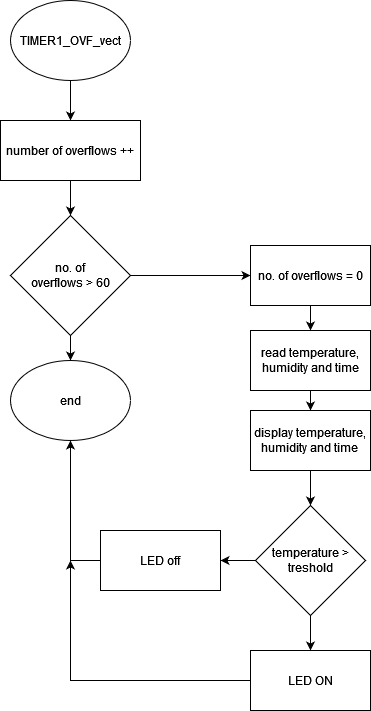

The diagram above was exported from draw.io. Its source (the exported page's mxGraphModel, read from the mxfile embedded in the PNG):
<mxGraphModel dx="1422" dy="780" grid="1" gridSize="10" guides="1" tooltips="1" connect="1" arrows="1" fold="1" page="1" pageScale="1" pageWidth="827" pageHeight="1169" math="0" shadow="0">
  <root>
    <mxCell id="0" />
    <mxCell id="1" parent="0" />
    <mxCell id="r_krOhaUQmrHjTCrimra-4" value="" style="edgeStyle=orthogonalEdgeStyle;rounded=0;orthogonalLoop=1;jettySize=auto;html=1;" edge="1" parent="1" source="r_krOhaUQmrHjTCrimra-1" target="r_krOhaUQmrHjTCrimra-2">
      <mxGeometry relative="1" as="geometry" />
    </mxCell>
    <mxCell id="r_krOhaUQmrHjTCrimra-1" value="TIMER1_OVF_vect" style="ellipse;whiteSpace=wrap;html=1;" vertex="1" parent="1">
      <mxGeometry x="140" y="200" width="120" height="80" as="geometry" />
    </mxCell>
    <mxCell id="r_krOhaUQmrHjTCrimra-5" value="" style="edgeStyle=orthogonalEdgeStyle;rounded=0;orthogonalLoop=1;jettySize=auto;html=1;" edge="1" parent="1" source="r_krOhaUQmrHjTCrimra-2" target="r_krOhaUQmrHjTCrimra-3">
      <mxGeometry relative="1" as="geometry" />
    </mxCell>
    <mxCell id="r_krOhaUQmrHjTCrimra-2" value="number of overflows ++" style="rounded=0;whiteSpace=wrap;html=1;" vertex="1" parent="1">
      <mxGeometry x="130" y="320" width="140" height="60" as="geometry" />
    </mxCell>
    <mxCell id="r_krOhaUQmrHjTCrimra-7" value="" style="edgeStyle=orthogonalEdgeStyle;rounded=0;orthogonalLoop=1;jettySize=auto;html=1;" edge="1" parent="1" source="r_krOhaUQmrHjTCrimra-3" target="r_krOhaUQmrHjTCrimra-6">
      <mxGeometry relative="1" as="geometry" />
    </mxCell>
    <mxCell id="r_krOhaUQmrHjTCrimra-25" style="edgeStyle=orthogonalEdgeStyle;rounded=0;orthogonalLoop=1;jettySize=auto;html=1;entryX=0;entryY=0.5;entryDx=0;entryDy=0;" edge="1" parent="1" source="r_krOhaUQmrHjTCrimra-3" target="r_krOhaUQmrHjTCrimra-8">
      <mxGeometry relative="1" as="geometry" />
    </mxCell>
    <mxCell id="r_krOhaUQmrHjTCrimra-3" value="no. of&lt;br&gt;overflows &amp;gt; 60" style="rhombus;whiteSpace=wrap;html=1;" vertex="1" parent="1">
      <mxGeometry x="140" y="415" width="120" height="120" as="geometry" />
    </mxCell>
    <mxCell id="r_krOhaUQmrHjTCrimra-6" value="end" style="ellipse;whiteSpace=wrap;html=1;" vertex="1" parent="1">
      <mxGeometry x="140" y="560" width="120" height="80" as="geometry" />
    </mxCell>
    <mxCell id="r_krOhaUQmrHjTCrimra-24" style="edgeStyle=orthogonalEdgeStyle;rounded=0;orthogonalLoop=1;jettySize=auto;html=1;" edge="1" parent="1" source="r_krOhaUQmrHjTCrimra-8" target="r_krOhaUQmrHjTCrimra-9">
      <mxGeometry relative="1" as="geometry" />
    </mxCell>
    <mxCell id="r_krOhaUQmrHjTCrimra-8" value="no. of overflows = 0" style="rounded=0;whiteSpace=wrap;html=1;" vertex="1" parent="1">
      <mxGeometry x="380" y="445" width="120" height="60" as="geometry" />
    </mxCell>
    <mxCell id="r_krOhaUQmrHjTCrimra-22" value="" style="edgeStyle=orthogonalEdgeStyle;rounded=0;orthogonalLoop=1;jettySize=auto;html=1;" edge="1" parent="1" source="r_krOhaUQmrHjTCrimra-9" target="r_krOhaUQmrHjTCrimra-10">
      <mxGeometry relative="1" as="geometry" />
    </mxCell>
    <mxCell id="r_krOhaUQmrHjTCrimra-9" value="read temperature, humidity and time" style="rounded=0;whiteSpace=wrap;html=1;" vertex="1" parent="1">
      <mxGeometry x="380" y="530" width="120" height="60" as="geometry" />
    </mxCell>
    <mxCell id="r_krOhaUQmrHjTCrimra-20" value="" style="edgeStyle=orthogonalEdgeStyle;rounded=0;orthogonalLoop=1;jettySize=auto;html=1;" edge="1" parent="1" source="r_krOhaUQmrHjTCrimra-10" target="r_krOhaUQmrHjTCrimra-11">
      <mxGeometry relative="1" as="geometry" />
    </mxCell>
    <mxCell id="r_krOhaUQmrHjTCrimra-10" value="&lt;div&gt;display temperature, humidity and time&lt;br&gt;&lt;/div&gt;" style="rounded=0;whiteSpace=wrap;html=1;" vertex="1" parent="1">
      <mxGeometry x="380" y="610" width="120" height="60" as="geometry" />
    </mxCell>
    <mxCell id="r_krOhaUQmrHjTCrimra-17" value="" style="edgeStyle=orthogonalEdgeStyle;rounded=0;orthogonalLoop=1;jettySize=auto;html=1;" edge="1" parent="1" source="r_krOhaUQmrHjTCrimra-11" target="r_krOhaUQmrHjTCrimra-14">
      <mxGeometry relative="1" as="geometry" />
    </mxCell>
    <mxCell id="r_krOhaUQmrHjTCrimra-18" value="" style="edgeStyle=orthogonalEdgeStyle;rounded=0;orthogonalLoop=1;jettySize=auto;html=1;" edge="1" parent="1" source="r_krOhaUQmrHjTCrimra-11" target="r_krOhaUQmrHjTCrimra-12">
      <mxGeometry relative="1" as="geometry" />
    </mxCell>
    <mxCell id="r_krOhaUQmrHjTCrimra-11" value="temperature &amp;gt; treshold" style="rhombus;whiteSpace=wrap;html=1;" vertex="1" parent="1">
      <mxGeometry x="385" y="705" width="110" height="110" as="geometry" />
    </mxCell>
    <mxCell id="r_krOhaUQmrHjTCrimra-13" style="edgeStyle=orthogonalEdgeStyle;rounded=0;orthogonalLoop=1;jettySize=auto;html=1;entryX=0.5;entryY=1;entryDx=0;entryDy=0;" edge="1" parent="1" source="r_krOhaUQmrHjTCrimra-12" target="r_krOhaUQmrHjTCrimra-6">
      <mxGeometry relative="1" as="geometry">
        <Array as="points">
          <mxPoint x="200" y="760" />
        </Array>
      </mxGeometry>
    </mxCell>
    <mxCell id="r_krOhaUQmrHjTCrimra-12" value="LED off" style="rounded=0;whiteSpace=wrap;html=1;" vertex="1" parent="1">
      <mxGeometry x="230" y="730" width="120" height="60" as="geometry" />
    </mxCell>
    <mxCell id="r_krOhaUQmrHjTCrimra-16" style="edgeStyle=orthogonalEdgeStyle;rounded=0;orthogonalLoop=1;jettySize=auto;html=1;exitX=0;exitY=0.5;exitDx=0;exitDy=0;" edge="1" parent="1" source="r_krOhaUQmrHjTCrimra-14">
      <mxGeometry relative="1" as="geometry">
        <mxPoint x="200" y="760" as="targetPoint" />
      </mxGeometry>
    </mxCell>
    <mxCell id="r_krOhaUQmrHjTCrimra-14" value="LED ON" style="rounded=0;whiteSpace=wrap;html=1;" vertex="1" parent="1">
      <mxGeometry x="380" y="850" width="120" height="60" as="geometry" />
    </mxCell>
  </root>
</mxGraphModel>